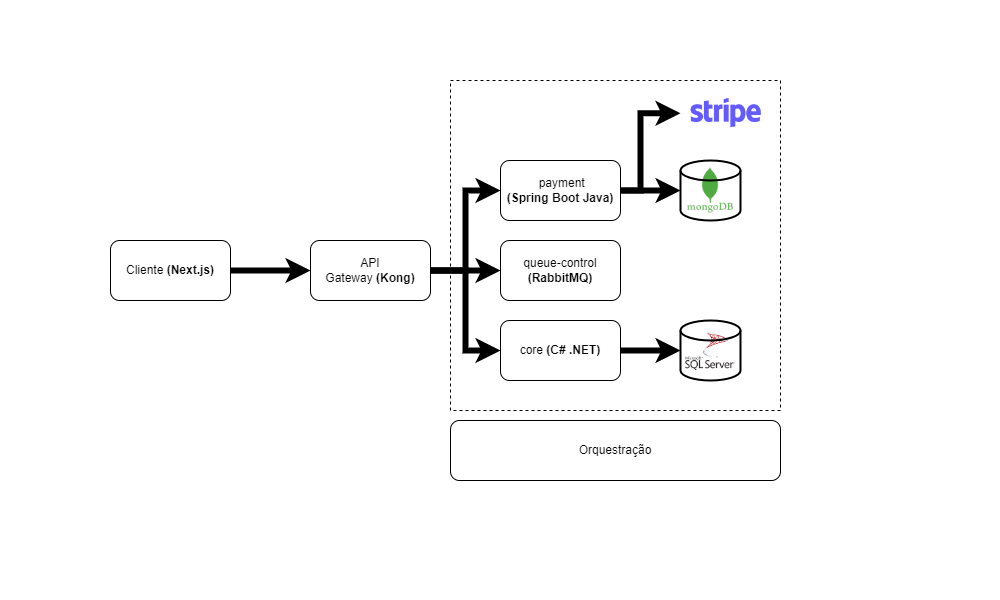

The diagram above was exported from draw.io. Its source (the exported page's mxGraphModel, read from the mxfile embedded in the PNG):
<mxGraphModel dx="1750" dy="870" grid="1" gridSize="10" guides="1" tooltips="1" connect="1" arrows="1" fold="1" page="1" pageScale="1" pageWidth="1000" pageHeight="600" math="0" shadow="0">
  <root>
    <mxCell id="0" />
    <mxCell id="1" parent="0" />
    <mxCell id="K7MJJM2av8jqyulvbTAo-30" value="" style="shape=image;verticalLabelPosition=bottom;labelBackgroundColor=default;verticalAlign=top;aspect=fixed;imageAspect=0;image=https://seeklogo.com/images/M/microsoft-sql-server-logo-96AF49E2B3-seeklogo.com.png;" vertex="1" parent="1">
      <mxGeometry x="685.31" y="330" width="49.38" height="40" as="geometry" />
    </mxCell>
    <mxCell id="K7MJJM2av8jqyulvbTAo-31" value="" style="shape=image;verticalLabelPosition=bottom;labelBackgroundColor=default;verticalAlign=top;aspect=fixed;imageAspect=0;image=https://miro.medium.com/v2/resize:fit:512/1*doAg1_fMQKWFoub-6gwUiQ.png;" vertex="1" parent="1">
      <mxGeometry x="686.13" y="166.13" width="47.75" height="47.75" as="geometry" />
    </mxCell>
    <mxCell id="K7MJJM2av8jqyulvbTAo-32" value="" style="strokeWidth=2;html=1;shape=mxgraph.flowchart.database;whiteSpace=wrap;fillColor=none;strokeColor=default;" vertex="1" parent="1">
      <mxGeometry x="680" y="160" width="60" height="60" as="geometry" />
    </mxCell>
    <mxCell id="K7MJJM2av8jqyulvbTAo-33" value="" style="edgeStyle=orthogonalEdgeStyle;rounded=0;orthogonalLoop=1;jettySize=auto;html=1;strokeWidth=6;" edge="1" parent="1" source="K7MJJM2av8jqyulvbTAo-34" target="K7MJJM2av8jqyulvbTAo-38">
      <mxGeometry relative="1" as="geometry" />
    </mxCell>
    <mxCell id="K7MJJM2av8jqyulvbTAo-34" value="Cliente &lt;b&gt;(Next.js)&lt;/b&gt;" style="rounded=1;whiteSpace=wrap;html=1;" vertex="1" parent="1">
      <mxGeometry x="110" y="240" width="120" height="60" as="geometry" />
    </mxCell>
    <mxCell id="K7MJJM2av8jqyulvbTAo-35" value="" style="edgeStyle=orthogonalEdgeStyle;rounded=0;orthogonalLoop=1;jettySize=auto;html=1;jumpSize=6;strokeWidth=6;" edge="1" parent="1" source="K7MJJM2av8jqyulvbTAo-38" target="K7MJJM2av8jqyulvbTAo-42">
      <mxGeometry relative="1" as="geometry" />
    </mxCell>
    <mxCell id="K7MJJM2av8jqyulvbTAo-36" style="edgeStyle=orthogonalEdgeStyle;rounded=0;orthogonalLoop=1;jettySize=auto;html=1;entryX=0;entryY=0.5;entryDx=0;entryDy=0;strokeWidth=6;" edge="1" parent="1" source="K7MJJM2av8jqyulvbTAo-38" target="K7MJJM2av8jqyulvbTAo-41">
      <mxGeometry relative="1" as="geometry" />
    </mxCell>
    <mxCell id="K7MJJM2av8jqyulvbTAo-37" style="edgeStyle=orthogonalEdgeStyle;rounded=0;orthogonalLoop=1;jettySize=auto;html=1;entryX=0;entryY=0.5;entryDx=0;entryDy=0;strokeWidth=6;" edge="1" parent="1" source="K7MJJM2av8jqyulvbTAo-38" target="K7MJJM2av8jqyulvbTAo-43">
      <mxGeometry relative="1" as="geometry" />
    </mxCell>
    <mxCell id="K7MJJM2av8jqyulvbTAo-38" value="API&lt;br&gt;Gateway &lt;b&gt;(Kong)&lt;/b&gt;" style="rounded=1;whiteSpace=wrap;html=1;" vertex="1" parent="1">
      <mxGeometry x="310" y="240" width="120" height="60" as="geometry" />
    </mxCell>
    <mxCell id="K7MJJM2av8jqyulvbTAo-39" value="" style="rounded=0;whiteSpace=wrap;html=1;fillColor=none;dashed=1;perimeterSpacing=1;" vertex="1" parent="1">
      <mxGeometry x="450" y="80" width="330" height="330" as="geometry" />
    </mxCell>
    <mxCell id="K7MJJM2av8jqyulvbTAo-40" style="edgeStyle=orthogonalEdgeStyle;rounded=0;orthogonalLoop=1;jettySize=auto;html=1;exitX=1;exitY=0.5;exitDx=0;exitDy=0;entryX=0;entryY=0.5;entryDx=0;entryDy=0;strokeWidth=6;" edge="1" parent="1" source="K7MJJM2av8jqyulvbTAo-41" target="K7MJJM2av8jqyulvbTAo-48">
      <mxGeometry relative="1" as="geometry">
        <Array as="points">
          <mxPoint x="640" y="190" />
          <mxPoint x="640" y="113" />
        </Array>
      </mxGeometry>
    </mxCell>
    <mxCell id="K7MJJM2av8jqyulvbTAo-41" value="&amp;nbsp;payment &lt;br&gt;&lt;b&gt;(Spring Boot Java)&lt;/b&gt;" style="rounded=1;whiteSpace=wrap;html=1;" vertex="1" parent="1">
      <mxGeometry x="500" y="160" width="120" height="60" as="geometry" />
    </mxCell>
    <mxCell id="K7MJJM2av8jqyulvbTAo-42" value="queue-control &lt;b&gt;(RabbitMQ)&lt;/b&gt;" style="rounded=1;whiteSpace=wrap;html=1;" vertex="1" parent="1">
      <mxGeometry x="500" y="240" width="120" height="60" as="geometry" />
    </mxCell>
    <mxCell id="K7MJJM2av8jqyulvbTAo-43" value="core &lt;b&gt;(C# .NET)&lt;/b&gt;" style="rounded=1;whiteSpace=wrap;html=1;" vertex="1" parent="1">
      <mxGeometry x="500" y="320" width="120" height="60" as="geometry" />
    </mxCell>
    <mxCell id="K7MJJM2av8jqyulvbTAo-44" value="Orquestração" style="rounded=1;whiteSpace=wrap;html=1;" vertex="1" parent="1">
      <mxGeometry x="450" y="420" width="330" height="60" as="geometry" />
    </mxCell>
    <mxCell id="K7MJJM2av8jqyulvbTAo-45" value="" style="strokeWidth=2;html=1;shape=mxgraph.flowchart.database;whiteSpace=wrap;fillColor=none;" vertex="1" parent="1">
      <mxGeometry x="680" y="320" width="60" height="60" as="geometry" />
    </mxCell>
    <mxCell id="K7MJJM2av8jqyulvbTAo-46" style="edgeStyle=orthogonalEdgeStyle;rounded=0;orthogonalLoop=1;jettySize=auto;html=1;entryX=0;entryY=0.5;entryDx=0;entryDy=0;entryPerimeter=0;strokeWidth=6;" edge="1" parent="1" source="K7MJJM2av8jqyulvbTAo-41" target="K7MJJM2av8jqyulvbTAo-32">
      <mxGeometry relative="1" as="geometry" />
    </mxCell>
    <mxCell id="K7MJJM2av8jqyulvbTAo-47" style="edgeStyle=orthogonalEdgeStyle;rounded=0;orthogonalLoop=1;jettySize=auto;html=1;exitX=1;exitY=0.5;exitDx=0;exitDy=0;entryX=0;entryY=0.5;entryDx=0;entryDy=0;entryPerimeter=0;strokeWidth=6;" edge="1" parent="1" source="K7MJJM2av8jqyulvbTAo-43" target="K7MJJM2av8jqyulvbTAo-45">
      <mxGeometry relative="1" as="geometry" />
    </mxCell>
    <mxCell id="K7MJJM2av8jqyulvbTAo-48" value="" style="shape=image;verticalLabelPosition=bottom;labelBackgroundColor=default;verticalAlign=top;aspect=fixed;imageAspect=0;image=https://upload.wikimedia.org/wikipedia/commons/thumb/b/ba/Stripe_Logo%2C_revised_2016.svg/2560px-Stripe_Logo%2C_revised_2016.svg.png;" vertex="1" parent="1">
      <mxGeometry x="680" y="90.98000000000002" width="91.43" height="43.58" as="geometry" />
    </mxCell>
  </root>
</mxGraphModel>